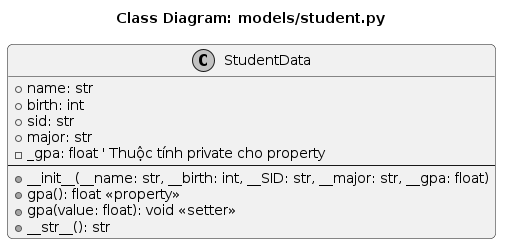

The diagram above was rendered by PlantUML. Its source (embedded in the PNG):
@startuml
title "Class Diagram: models/student.py"

skinparam monochrome true
skinparam roundcorner 10
skinparam shadowing false

class StudentData {
    ' Các thuộc tính được suy ra từ __init__
    + name: str
    + birth: int
    + sid: str
    + major: str
    - _gpa: float ' Thuộc tính private cho property
    --
    + __init__(__name: str, __birth: int, __SID: str, __major: str, __gpa: float)
    + gpa(): float <<property>>
    + gpa(value: float): void <<setter>>
    + __str__(): str
}
@enduml